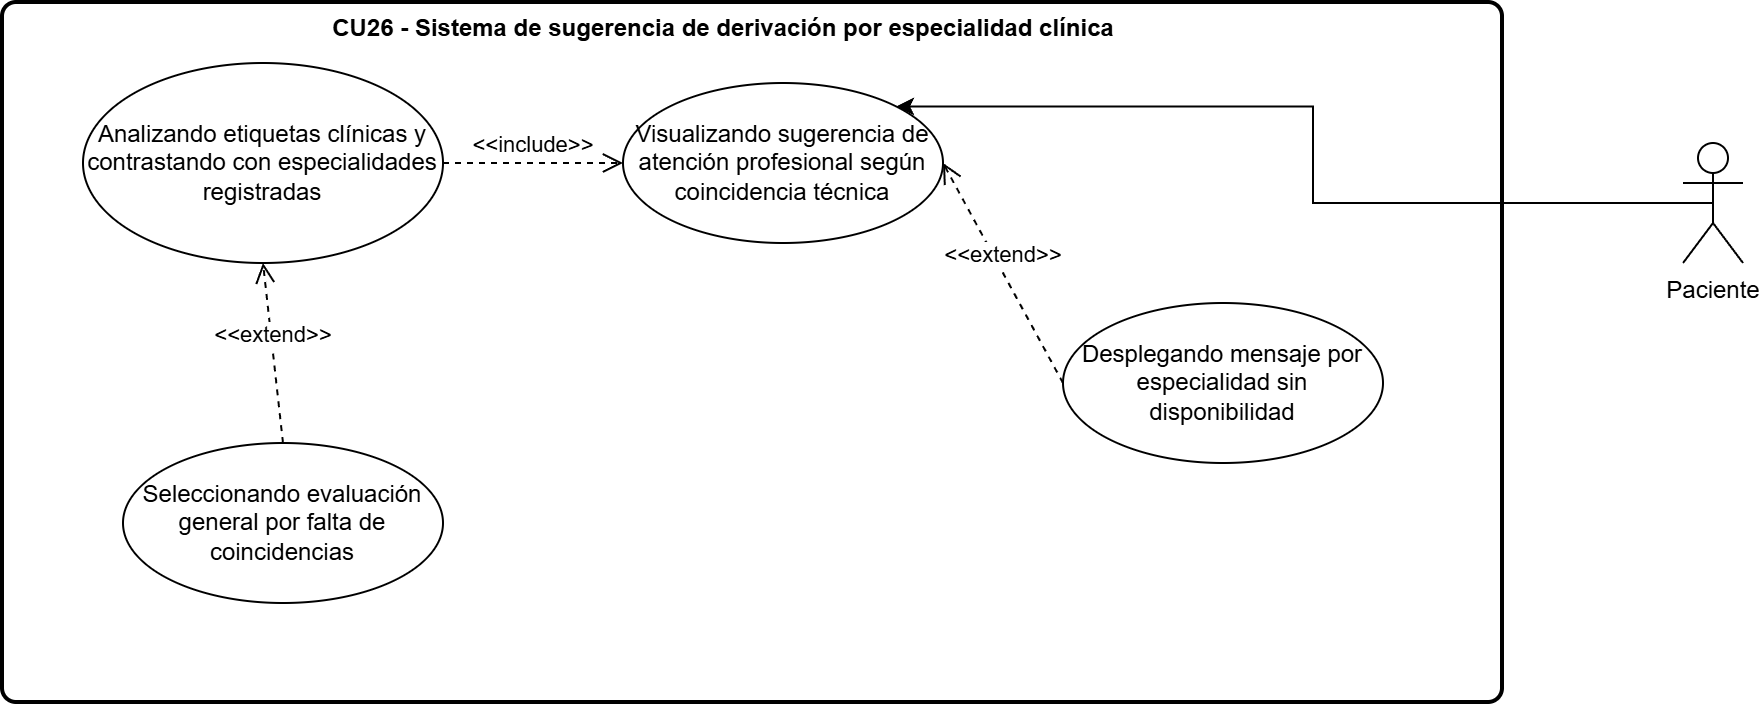

The diagram above was exported from draw.io. Its source (the exported page's mxGraphModel, read from the mxfile embedded in the PNG):
<mxGraphModel dx="1643" dy="863" grid="1" gridSize="10" guides="1" tooltips="1" connect="1" arrows="1" fold="1" page="1" pageScale="1" pageWidth="827" pageHeight="1169" math="0" shadow="0">
  <root>
    <mxCell id="0" />
    <mxCell id="1" parent="0" />
    <mxCell id="eNBXpoka2A-7_bpk-vpw-1" parent="1" style="rounded=1;whiteSpace=wrap;html=1;absoluteArcSize=1;arcSize=14;strokeWidth=2;" value="" vertex="1">
      <mxGeometry height="350" width="750" x="70" y="130" as="geometry" />
    </mxCell>
    <mxCell id="eNBXpoka2A-7_bpk-vpw-2" parent="1" style="ellipse;whiteSpace=wrap;html=1;" value="Analizando etiquetas clínicas y contrastando con especialidades registradas" vertex="1">
      <mxGeometry height="100" width="180" x="110" y="160" as="geometry" />
    </mxCell>
    <mxCell id="eNBXpoka2A-7_bpk-vpw-3" parent="1" style="ellipse;whiteSpace=wrap;html=1;" value="Visualizando sugerencia de atención profesional según coincidencia técnica" vertex="1">
      <mxGeometry height="80" width="160" x="380" y="170" as="geometry" />
    </mxCell>
    <mxCell id="eNBXpoka2A-7_bpk-vpw-8" edge="1" parent="1" source="eNBXpoka2A-7_bpk-vpw-2" style="html=1;verticalAlign=bottom;endArrow=open;dashed=1;endSize=8;curved=0;rounded=0;entryX=0;entryY=0.5;entryDx=0;entryDy=0;exitX=1;exitY=0.5;exitDx=0;exitDy=0;" target="eNBXpoka2A-7_bpk-vpw-3" value="&amp;lt;&amp;lt;include&amp;gt;&amp;gt;">
      <mxGeometry relative="1" as="geometry">
        <mxPoint x="360" y="70" as="sourcePoint" />
        <mxPoint x="440" y="110" as="targetPoint" />
      </mxGeometry>
    </mxCell>
    <mxCell id="eNBXpoka2A-7_bpk-vpw-9" parent="1" style="ellipse;whiteSpace=wrap;html=1;" value="Seleccionando evaluación general por falta de coincidencias" vertex="1">
      <mxGeometry height="80" width="160" x="130" y="350" as="geometry" />
    </mxCell>
    <mxCell id="eNBXpoka2A-7_bpk-vpw-10" parent="1" style="ellipse;whiteSpace=wrap;html=1;" value="Desplegando mensaje por especialidad sin disponibilidad" vertex="1">
      <mxGeometry height="80" width="160" x="600" y="280" as="geometry" />
    </mxCell>
    <mxCell id="eNBXpoka2A-7_bpk-vpw-13" edge="1" parent="1" source="eNBXpoka2A-7_bpk-vpw-9" style="html=1;verticalAlign=bottom;endArrow=open;dashed=1;endSize=8;curved=0;rounded=0;entryX=0.5;entryY=1;entryDx=0;entryDy=0;exitX=0.5;exitY=0;exitDx=0;exitDy=0;" target="eNBXpoka2A-7_bpk-vpw-2" value="&amp;lt;&amp;lt;extend&amp;gt;&amp;gt;">
      <mxGeometry relative="1" as="geometry">
        <mxPoint x="590" y="70" as="sourcePoint" />
        <mxPoint x="400" y="70" as="targetPoint" />
      </mxGeometry>
    </mxCell>
    <mxCell id="eNBXpoka2A-7_bpk-vpw-14" edge="1" parent="1" source="eNBXpoka2A-7_bpk-vpw-10" style="html=1;verticalAlign=bottom;endArrow=open;dashed=1;endSize=8;curved=0;rounded=0;entryX=1;entryY=0.5;entryDx=0;entryDy=0;exitX=0;exitY=0.5;exitDx=0;exitDy=0;" target="eNBXpoka2A-7_bpk-vpw-3" value="&amp;lt;&amp;lt;extend&amp;gt;&amp;gt;">
      <mxGeometry relative="1" as="geometry">
        <mxPoint x="750" y="140" as="sourcePoint" />
        <mxPoint x="560" y="140" as="targetPoint" />
      </mxGeometry>
    </mxCell>
    <mxCell id="eNBXpoka2A-7_bpk-vpw-18" edge="1" parent="1" source="eNBXpoka2A-7_bpk-vpw-17" style="edgeStyle=orthogonalEdgeStyle;rounded=0;orthogonalLoop=1;jettySize=auto;html=1;exitX=0.5;exitY=0.5;exitDx=0;exitDy=0;exitPerimeter=0;entryX=1;entryY=0;entryDx=0;entryDy=0;" target="eNBXpoka2A-7_bpk-vpw-3">
      <mxGeometry relative="1" as="geometry">
        <mxPoint x="540" y="210" as="targetPoint" />
      </mxGeometry>
    </mxCell>
    <mxCell id="eNBXpoka2A-7_bpk-vpw-17" parent="1" style="shape=umlActor;verticalLabelPosition=bottom;verticalAlign=top;html=1;" value="Paciente" vertex="1">
      <mxGeometry height="60" width="30" x="910" y="200" as="geometry" />
    </mxCell>
    <mxCell id="1-akAMkgw0Wb9_NNuiZZ-1" parent="1" style="text;align=center;fontStyle=1;verticalAlign=middle;spacingLeft=3;spacingRight=3;strokeColor=none;rotatable=0;points=[[0,0.5],[1,0.5]];portConstraint=eastwest;html=1;" value="CU26 - Sistema de sugerencia de derivación por especialidad clínica" vertex="1">
      <mxGeometry height="26" width="80" x="390" y="130" as="geometry" />
    </mxCell>
  </root>
</mxGraphModel>